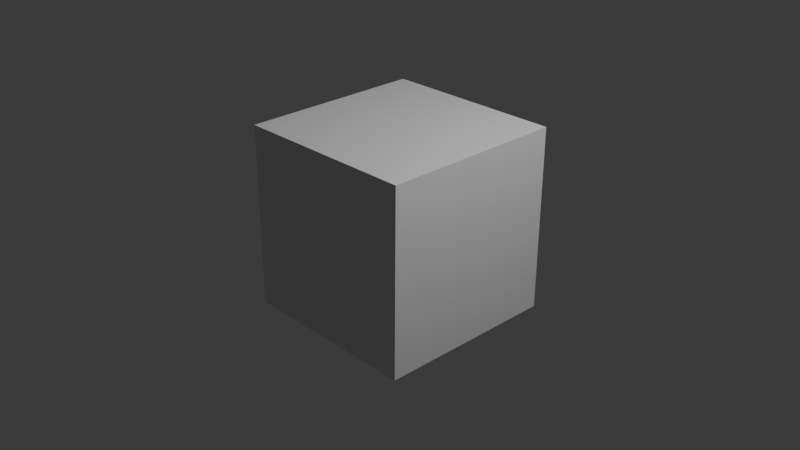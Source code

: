 # Source: player.blend  (saved by Blender 4.5.91; exported with 4.5.12 LTS)
import bpy
from mathutils import Matrix  # noqa: F401  (used for matrix-valued properties, if any)

bpy.ops.wm.read_factory_settings(use_empty=True)
scene = bpy.context.scene
scene.name = 'Scene'

# ---- collections
col_collection = bpy.data.collections.new('Collection'); scene.collection.children.link(col_collection)

# ---- materials (node trees are filled in below, after node groups)
mat_material = bpy.data.materials.new('Material')
mat_material.alpha_threshold = 0.0
mat_material.roughness = 0.5
mat_material.line_color = (0.0, 0.0, 0.0, 1.0)

# ---- material node trees
mat_material.use_nodes = True; mat_material.node_tree.nodes.clear()
_N = mat_material.node_tree.nodes; _L = mat_material.node_tree.links
n0 = _N.new('ShaderNodeOutputMaterial'); n0.name = 'Material Output'; n0.location = (200, 100)
n1 = _N.new('ShaderNodeBsdfPrincipled'); n1.name = 'Principled BSDF'; n1.location = (-200, 100)
n1.inputs[3].default_value = 1.45
_L.new(n1.outputs[0], n0.inputs[0])
n0.is_active_output = True

# ---- world
world_world = bpy.data.worlds.new('World'); scene.world = world_world
world_world.use_nodes = True; world_world.node_tree.nodes.clear()
_N = world_world.node_tree.nodes; _L = world_world.node_tree.links
n0 = _N.new('ShaderNodeOutputWorld'); n0.name = 'World Output'; n0.location = (200, 100)
n1 = _N.new('ShaderNodeBackground'); n1.name = 'Background'; n1.location = (-200, 100)
n1.inputs[0].default_value = (0.05088, 0.05088, 0.05088, 1.0)
_L.new(n1.outputs[0], n0.inputs[0])
n0.is_active_output = True
world_world.color = (0.05088, 0.05088, 0.05088)
world_world.sun_shadow_jitter_overblur = 0.0

# ---- cameras
cam_camera = bpy.data.cameras.new('Camera')
cam_camera.clip_end = 100.0
cam_camera.ortho_scale = 7.314

# ---- lights
light_light = bpy.data.lights.new('Light', 'POINT')
light_light.energy = 1000.0
light_light.shadow_soft_size = 0.1

# ---- meshes
me_cube = bpy.data.meshes.new('Cube')
me_cube.from_pydata([(1.003, 1.015, 1.007), (1.0, 1.0, -1.0), (1.003, -0.9847, 1.007), (1.0, -1.0, -1.0), (-1.0, 1.0, 1.0), (-1.0, 1.0, -1.0), (-1.0, -1.0, 1.0), (-1.0, -1.0, -1.0)], [], [(0, 4, 6, 2), (3, 2, 6, 7), (7, 6, 4, 5), (5, 1, 3, 7), (1, 0, 2, 3), (5, 4, 0, 1)])
_uv = me_cube.uv_layers.new(name='UVMap')
_uv.uv.foreach_set('vector', [0.625, 0.5, 0.875, 0.5, 0.875, 0.75, 0.625, 0.75, 0.375, 0.75, 0.625, 0.75, 0.625, 1.0, 0.375, 1.0, 0.375, 0.0, 0.625, 0.0, 0.625, 0.25, 0.375, 0.25, 0.125, 0.5, 0.375, 0.5, 0.375, 0.75, 0.125, 0.75, 0.375, 0.5, 0.625, 0.5, 0.625, 0.75, 0.375, 0.75, 0.375, 0.25, 0.625, 0.25, 0.625, 0.5, 0.375, 0.5])
me_cube.materials.append(mat_material)
me_cube.use_mirror_vertex_groups = False
me_cube.update()

# ---- objects
ob_cube = bpy.data.objects.new('Cube', me_cube)
ob_light = bpy.data.objects.new('Light', light_light)
ob_camera = bpy.data.objects.new('Camera', cam_camera)

# ---- transforms, parenting, visibility, modifiers, constraints
ob_cube.location = (0.0, 0.0, 0.0)
ob_cube.lock_rotations_4d = False
ob_cube.empty_display_type = 'ARROWS'
ob_cube.lineart.crease_threshold = 0.0
ob_light.location = (4.076, 1.005, 5.904)
ob_light.rotation_euler = (0.6503, 0.05522, 1.866)
ob_light.lock_rotations_4d = False
ob_light.empty_display_type = 'ARROWS'
ob_light.color = (0.0, 0.0, 0.0, 0.0)
ob_light.lineart.crease_threshold = 0.0
ob_camera.location = (7.359, -6.926, 4.958)
ob_camera.rotation_euler = (1.109, 0.0, 0.8149)
ob_camera.lock_rotations_4d = False
ob_camera.empty_display_type = 'ARROWS'
ob_camera.color = (0.0, 0.0, 0.0, 0.0)
ob_camera.display_type = 'WIRE'
ob_camera.lineart.crease_threshold = 0.0

# ---- collection membership
col_collection.objects.link(ob_cube)
col_collection.objects.link(ob_light)
col_collection.objects.link(ob_camera)

# ---- scene / render settings (as saved in the file)
scene.camera = ob_camera
scene.frame_start = 1; scene.frame_end = 250; scene.frame_set(1)
scene.render.engine = 'BLENDER_EEVEE_NEXT'
bpy.context.view_layer.update()
